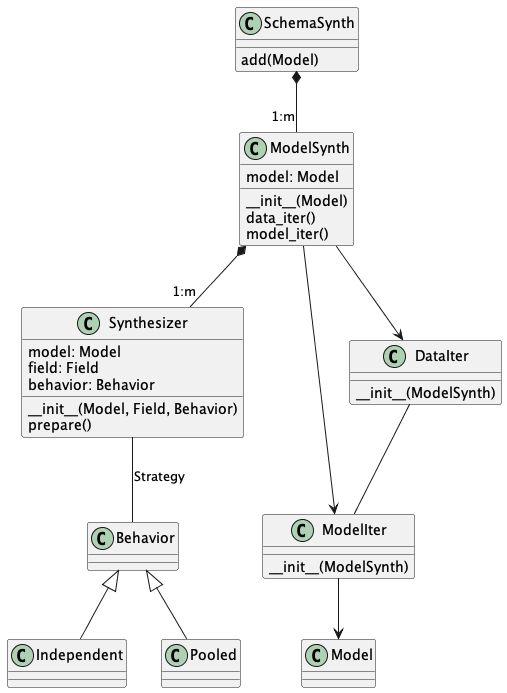

The diagram above was rendered by PlantUML. Its source (embedded in the PNG):
@startuml
class Synthesizer {
    model: Model
    field: Field
    behavior: Behavior
    __init__(Model, Field, Behavior)
    prepare()
}

class ModelSynth {
    model: Model
    __init__(Model)
    data_iter()
    model_iter()
}

class SchemaSynth {
    add(Model)
}

class ModelIter {
    __init__(ModelSynth)
}
class DataIter {
    __init__(ModelSynth)
}

SchemaSynth *-- "1:m" ModelSynth

ModelSynth *-- "1:m" Synthesizer

Synthesizer -- Behavior : Strategy

Behavior <|-- Independent
Behavior <|--Pooled

ModelSynth --> DataIter
ModelSynth --> ModelIter
DataIter -- ModelIter

ModelIter --> Model
@enduml